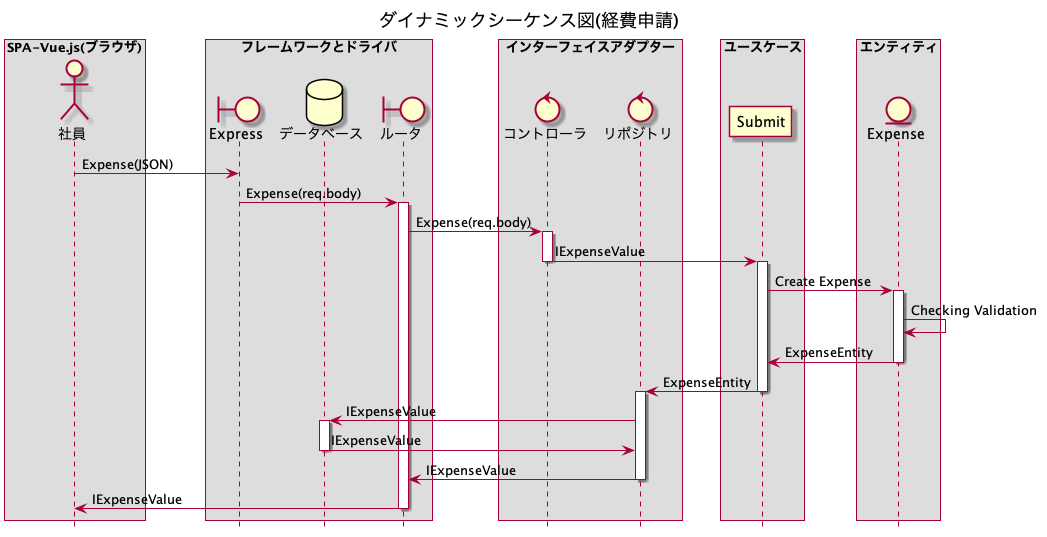

The diagram above was rendered by PlantUML. Its source (embedded in the PNG):
@startuml dynamic seuquence

hide footbox
title ダイナミックシーケンス図(経費申請)

box "SPA-Vue.js(ブラウザ)"
actor 社員 as User
end box

box "フレームワークとドライバ"
boundary Express as index
database データベース as dbmodel
boundary "ルータ" as api
end box
box "インターフェイスアダプター"
control "コントローラ" as controller
control "リポジトリ" as repository
end box
box "ユースケース"
participant Submit
end box
box "エンティティ"
entity "Expense" as domains
end box

User->index : Expense(JSON)
index->api : Expense(req.body)
activate api
api->controller : Expense(req.body)
activate controller
controller->Submit : IExpenseValue
deactivate controller
activate Submit
Submit->domains : Create Expense
activate domains
domains->domains : Checking Validation
domains->Submit : ExpenseEntity
deactivate domains
Submit->repository : ExpenseEntity
deactivate Submit
activate repository
repository->dbmodel : IExpenseValue
activate dbmodel
dbmodel->repository : IExpenseValue
deactivate dbmodel
repository->api : IExpenseValue
deactivate repository
api->User : IExpenseValue
deactivate api

@enduml